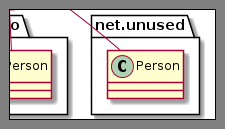

The diagram above was rendered by PlantUML. Its source (embedded in the PNG):
@startuml
' Split into 4 pages
page 2x2
skinparam pageMargin 10
skinparam pageExternalColor gray
skinparam pageBorderColor black
class BaseClass
namespace net.dummy #DDDDDD {
.BaseClass <|-- Person
Meeting o-- Person
.BaseClass <|- Meeting
}
namespace net.foo {
net.dummy.Person <|- Person
.BaseClass <|-- Person
net.dummy.Meeting o-- Person
}
BaseClass <|-- net.unused.Person
@enduml